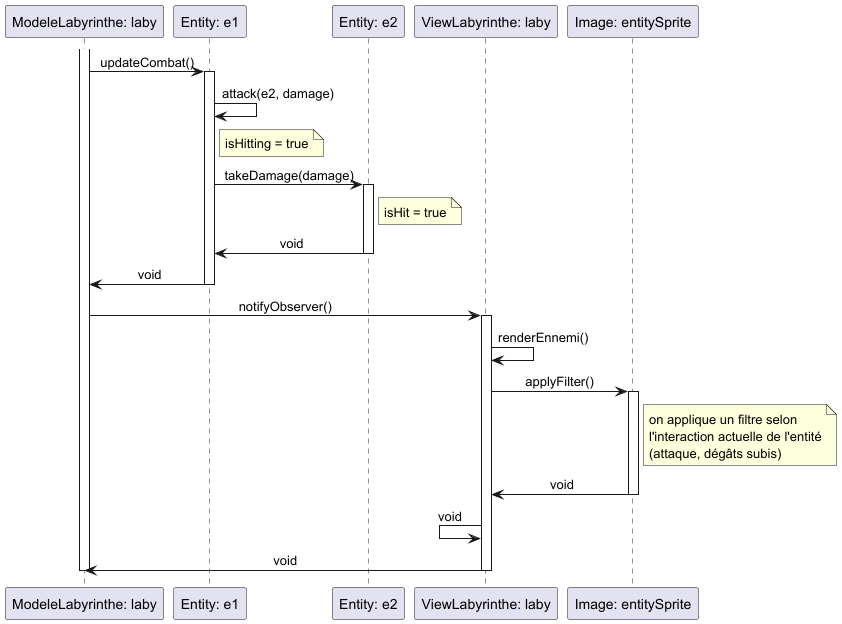

The diagram above was rendered by PlantUML. Its source (embedded in the PNG):
@startuml

skinparam sequenceMessageAlign center

participant "ModeleLabyrinthe: laby" as m
participant "Entity: e1" as e1
participant "Entity: e2" as e2
participant "ViewLabyrinthe: laby" as v
participant "Image: entitySprite" as i

activate m
m -> e1 : updateCombat()

activate e1
e1 -> e1 : attack(e2, damage)
note right of e1
    isHitting = true
end note

e1 -> e2 : takeDamage(damage)
activate e2
note right of e2
    isHit = true
end note
e1 <- e2 : void
deactivate e2

m <- e1 : void
deactivate e1

m -> v : notifyObserver()
activate v
v -> v : renderEnnemi()

v -> i : applyFilter()
activate i
note right of i
    on applique un filtre selon
    l'interaction actuelle de l'entité
    (attaque, dégâts subis)
end note
v <- i : void
deactivate i

v <- v : void
m <- v : void
deactivate v
deactivate m

@enduml